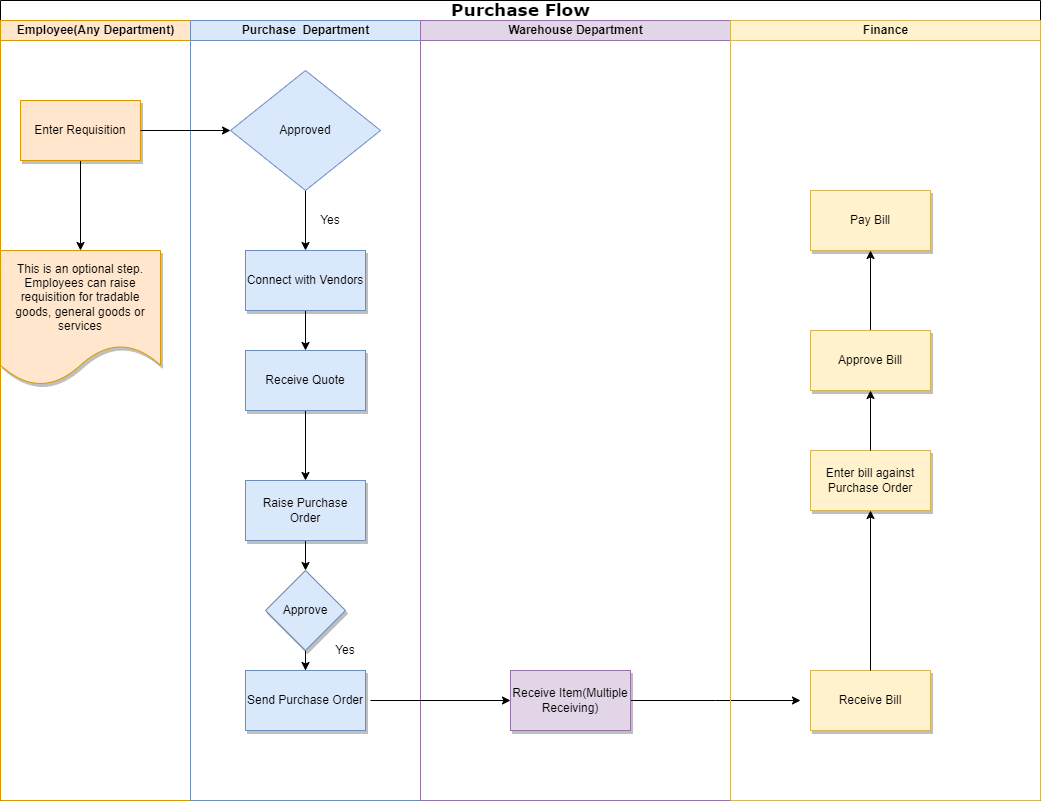

The diagram above was exported from draw.io. Its source (the exported page's mxGraphModel, read from the mxfile embedded in the PNG):
<mxGraphModel dx="880" dy="427" grid="1" gridSize="10" guides="1" tooltips="1" connect="1" arrows="1" fold="1" page="1" pageScale="1" pageWidth="1100" pageHeight="850" background="#ffffff" math="0" shadow="0">
  <root>
    <mxCell id="0" />
    <mxCell id="1" parent="0" />
    <mxCell id="77e6c97f196da883-1" value="&lt;font style=&quot;font-size: 17px;&quot;&gt;Purchase Flow&lt;/font&gt;" style="swimlane;html=1;childLayout=stackLayout;startSize=20;rounded=0;shadow=0;labelBackgroundColor=none;strokeColor=#000000;strokeWidth=1;fillColor=#ffffff;fontFamily=Verdana;fontSize=8;fontColor=#000000;align=center;" parent="1" vertex="1">
      <mxGeometry x="70" y="40" width="1040" height="800" as="geometry" />
    </mxCell>
    <mxCell id="77e6c97f196da883-2" value="Employee(Any Department)" style="swimlane;html=1;startSize=20;fillColor=#ffe6cc;strokeColor=#d79b00;" parent="77e6c97f196da883-1" vertex="1">
      <mxGeometry y="20" width="190" height="780" as="geometry" />
    </mxCell>
    <mxCell id="ke44SVfVHwyvxEo0l0X9-53" value="" style="edgeStyle=orthogonalEdgeStyle;rounded=0;orthogonalLoop=1;jettySize=auto;html=1;" edge="1" parent="77e6c97f196da883-2" source="3" target="ke44SVfVHwyvxEo0l0X9-52">
      <mxGeometry relative="1" as="geometry" />
    </mxCell>
    <mxCell id="3" value="Enter Requisition" style="rounded=0;whiteSpace=wrap;html=1;shadow=1;strokeColor=#d79b00;fillColor=#ffe6cc;" parent="77e6c97f196da883-2" vertex="1">
      <mxGeometry x="20" y="80" width="120" height="60" as="geometry" />
    </mxCell>
    <mxCell id="ke44SVfVHwyvxEo0l0X9-52" value="This is an optional step. Employees can raise requisition for tradable goods, general goods or services" style="shape=document;whiteSpace=wrap;html=1;boundedLbl=1;fillColor=#ffe6cc;strokeColor=#d79b00;rounded=0;shadow=1;" vertex="1" parent="77e6c97f196da883-2">
      <mxGeometry y="230" width="160" height="135" as="geometry" />
    </mxCell>
    <mxCell id="77e6c97f196da883-5" value="Purchase&amp;nbsp; Department" style="swimlane;html=1;startSize=20;fillColor=#dae8fc;strokeColor=#6c8ebf;" parent="77e6c97f196da883-1" vertex="1">
      <mxGeometry x="190" y="20" width="230" height="780" as="geometry" />
    </mxCell>
    <mxCell id="13" value="" style="edgeStyle=orthogonalEdgeStyle;rounded=0;html=1;jettySize=auto;orthogonalLoop=1;" parent="77e6c97f196da883-5" source="4" target="12" edge="1">
      <mxGeometry relative="1" as="geometry" />
    </mxCell>
    <mxCell id="4" value="Connect with Vendors" style="rounded=0;whiteSpace=wrap;html=1;shadow=1;strokeColor=#6c8ebf;fillColor=#dae8fc;" parent="77e6c97f196da883-5" vertex="1">
      <mxGeometry x="55" y="230" width="120" height="60" as="geometry" />
    </mxCell>
    <mxCell id="11" value="Yes" style="text;html=1;strokeColor=none;fillColor=none;align=center;verticalAlign=middle;whiteSpace=wrap;rounded=0;shadow=1;" parent="77e6c97f196da883-5" vertex="1">
      <mxGeometry x="120" y="190" width="40" height="20" as="geometry" />
    </mxCell>
    <mxCell id="15" value="" style="edgeStyle=orthogonalEdgeStyle;rounded=0;html=1;jettySize=auto;orthogonalLoop=1;" parent="77e6c97f196da883-5" source="12" target="14" edge="1">
      <mxGeometry relative="1" as="geometry">
        <Array as="points">
          <mxPoint x="115" y="520" />
          <mxPoint x="115" y="520" />
        </Array>
      </mxGeometry>
    </mxCell>
    <mxCell id="12" value="Receive Quote" style="rounded=0;whiteSpace=wrap;html=1;shadow=1;strokeColor=#6c8ebf;fillColor=#dae8fc;" parent="77e6c97f196da883-5" vertex="1">
      <mxGeometry x="55" y="330" width="120" height="60" as="geometry" />
    </mxCell>
    <mxCell id="ke44SVfVHwyvxEo0l0X9-63" value="" style="edgeStyle=orthogonalEdgeStyle;rounded=0;orthogonalLoop=1;jettySize=auto;html=1;" edge="1" parent="77e6c97f196da883-5" source="14" target="ke44SVfVHwyvxEo0l0X9-62">
      <mxGeometry relative="1" as="geometry" />
    </mxCell>
    <mxCell id="14" value="Raise Purchase Order" style="rounded=0;whiteSpace=wrap;html=1;shadow=1;strokeColor=#6c8ebf;fillColor=#dae8fc;" parent="77e6c97f196da883-5" vertex="1">
      <mxGeometry x="55" y="460" width="120" height="60" as="geometry" />
    </mxCell>
    <mxCell id="ke44SVfVHwyvxEo0l0X9-61" value="" style="edgeStyle=orthogonalEdgeStyle;rounded=0;orthogonalLoop=1;jettySize=auto;html=1;" edge="1" parent="77e6c97f196da883-5" source="ke44SVfVHwyvxEo0l0X9-54" target="4">
      <mxGeometry relative="1" as="geometry" />
    </mxCell>
    <mxCell id="ke44SVfVHwyvxEo0l0X9-54" value="Approved" style="rhombus;whiteSpace=wrap;html=1;fillColor=#dae8fc;strokeColor=#6c8ebf;" vertex="1" parent="77e6c97f196da883-5">
      <mxGeometry x="40" y="50" width="150" height="120" as="geometry" />
    </mxCell>
    <mxCell id="ke44SVfVHwyvxEo0l0X9-65" value="" style="edgeStyle=orthogonalEdgeStyle;rounded=0;orthogonalLoop=1;jettySize=auto;html=1;" edge="1" parent="77e6c97f196da883-5" source="ke44SVfVHwyvxEo0l0X9-62" target="ke44SVfVHwyvxEo0l0X9-64">
      <mxGeometry relative="1" as="geometry" />
    </mxCell>
    <mxCell id="ke44SVfVHwyvxEo0l0X9-62" value="Approve" style="rhombus;whiteSpace=wrap;html=1;fillColor=#dae8fc;strokeColor=#6c8ebf;rounded=0;shadow=1;" vertex="1" parent="77e6c97f196da883-5">
      <mxGeometry x="75" y="550" width="80" height="80" as="geometry" />
    </mxCell>
    <mxCell id="ke44SVfVHwyvxEo0l0X9-64" value="Send Purchase Order" style="rounded=0;whiteSpace=wrap;html=1;fillColor=#dae8fc;strokeColor=#6c8ebf;shadow=1;" vertex="1" parent="77e6c97f196da883-5">
      <mxGeometry x="55" y="650" width="120" height="60" as="geometry" />
    </mxCell>
    <mxCell id="ke44SVfVHwyvxEo0l0X9-66" value="Yes" style="text;html=1;strokeColor=none;fillColor=none;align=center;verticalAlign=middle;whiteSpace=wrap;rounded=0;shadow=1;" vertex="1" parent="77e6c97f196da883-5">
      <mxGeometry x="135" y="620" width="40" height="20" as="geometry" />
    </mxCell>
    <mxCell id="28" value="Warehouse Department" style="swimlane;html=1;startSize=20;fillColor=#e1d5e7;strokeColor=#9673a6;" parent="77e6c97f196da883-1" vertex="1">
      <mxGeometry x="420" y="20" width="310" height="780" as="geometry" />
    </mxCell>
    <mxCell id="ke44SVfVHwyvxEo0l0X9-69" value="" style="edgeStyle=orthogonalEdgeStyle;rounded=0;orthogonalLoop=1;jettySize=auto;html=1;" edge="1" parent="28" source="39">
      <mxGeometry relative="1" as="geometry">
        <mxPoint x="380" y="680" as="targetPoint" />
      </mxGeometry>
    </mxCell>
    <mxCell id="39" value="Receive Item(Multiple Receiving)" style="rounded=0;whiteSpace=wrap;html=1;shadow=1;strokeColor=#9673a6;fillColor=#e1d5e7;" parent="28" vertex="1">
      <mxGeometry x="90" y="650" width="120" height="60" as="geometry" />
    </mxCell>
    <mxCell id="45" value="Finance" style="swimlane;html=1;startSize=20;fillColor=#fff2cc;strokeColor=#d6b656;" parent="77e6c97f196da883-1" vertex="1">
      <mxGeometry x="730" y="20" width="310" height="780" as="geometry" />
    </mxCell>
    <mxCell id="ke44SVfVHwyvxEo0l0X9-75" value="" style="edgeStyle=orthogonalEdgeStyle;rounded=0;orthogonalLoop=1;jettySize=auto;html=1;" edge="1" parent="45" source="52" target="ke44SVfVHwyvxEo0l0X9-74">
      <mxGeometry relative="1" as="geometry" />
    </mxCell>
    <mxCell id="52" value="Approve Bill" style="rounded=0;whiteSpace=wrap;html=1;shadow=1;strokeColor=#d6b656;fillColor=#fff2cc;" parent="45" vertex="1">
      <mxGeometry x="80" y="310" width="120" height="60" as="geometry" />
    </mxCell>
    <mxCell id="43" value="Enter bill against Purchase Order" style="rounded=0;whiteSpace=wrap;html=1;shadow=1;strokeColor=#d6b656;fillColor=#fff2cc;" parent="45" vertex="1">
      <mxGeometry x="80" y="430" width="120" height="60" as="geometry" />
    </mxCell>
    <mxCell id="51" value="" style="edgeStyle=orthogonalEdgeStyle;rounded=0;html=1;jettySize=auto;orthogonalLoop=1;" parent="45" source="43" target="52" edge="1">
      <mxGeometry relative="1" as="geometry" />
    </mxCell>
    <mxCell id="41" value="Receive Bill" style="rounded=0;whiteSpace=wrap;html=1;shadow=1;strokeColor=#d6b656;fillColor=#fff2cc;" parent="45" vertex="1">
      <mxGeometry x="80" y="650" width="120" height="60" as="geometry" />
    </mxCell>
    <mxCell id="44" value="" style="edgeStyle=orthogonalEdgeStyle;rounded=0;html=1;jettySize=auto;orthogonalLoop=1;" parent="45" source="41" target="43" edge="1">
      <mxGeometry relative="1" as="geometry" />
    </mxCell>
    <mxCell id="ke44SVfVHwyvxEo0l0X9-74" value="Pay Bill" style="whiteSpace=wrap;html=1;fillColor=#fff2cc;strokeColor=#d6b656;rounded=0;shadow=1;" vertex="1" parent="45">
      <mxGeometry x="80" y="170" width="120" height="60" as="geometry" />
    </mxCell>
    <mxCell id="ke44SVfVHwyvxEo0l0X9-56" value="" style="edgeStyle=orthogonalEdgeStyle;rounded=0;orthogonalLoop=1;jettySize=auto;html=1;" edge="1" parent="77e6c97f196da883-1" source="3" target="ke44SVfVHwyvxEo0l0X9-54">
      <mxGeometry relative="1" as="geometry" />
    </mxCell>
    <mxCell id="ke44SVfVHwyvxEo0l0X9-73" value="" style="endArrow=classic;html=1;rounded=0;entryX=0;entryY=0.5;entryDx=0;entryDy=0;" edge="1" parent="1" target="39">
      <mxGeometry width="50" height="50" relative="1" as="geometry">
        <mxPoint x="440" y="740" as="sourcePoint" />
        <mxPoint x="640" y="640" as="targetPoint" />
        <Array as="points">
          <mxPoint x="440" y="740" />
        </Array>
      </mxGeometry>
    </mxCell>
  </root>
</mxGraphModel>